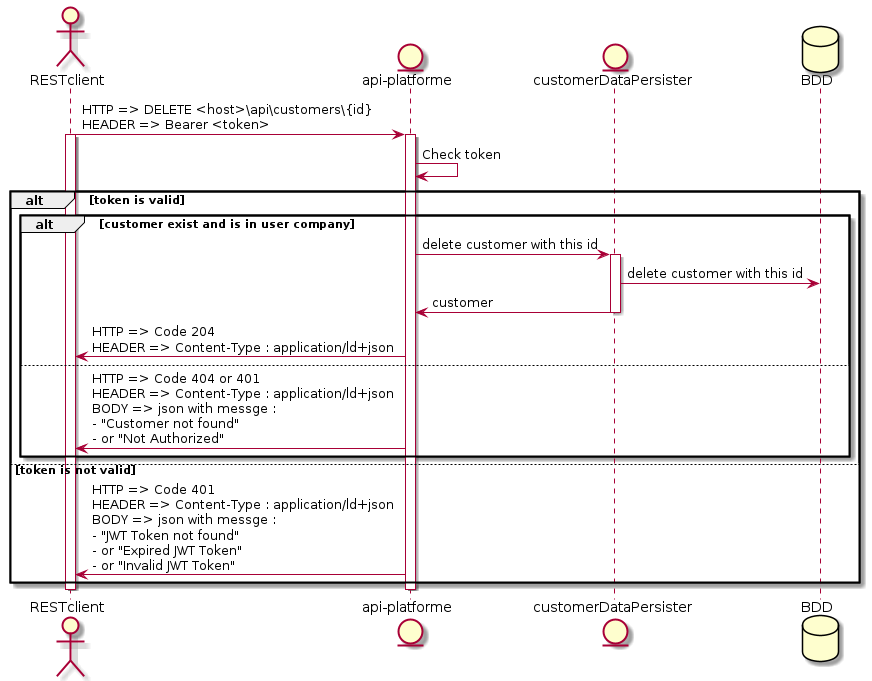

The diagram above was rendered by PlantUML. Its source (embedded in the PNG):
@startuml
    actor RESTclient
    entity "api-platforme"
    entity customerDataPersister
    database BDD
    
    RESTclient -> "api-platforme" : HTTP => DELETE <host>\api\customers\{id} \nHEADER => Bearer <token>
    activate "api-platforme"
    activate RESTclient
    "api-platforme" -> "api-platforme" : Check token
    
    alt token is valid
        alt customer exist and is in user company
            "api-platforme" -> customerDataPersister : delete customer with this id
            activate customerDataPersister
            customerDataPersister -> BDD : delete customer with this id
            customerDataPersister -> "api-platforme" : customer
            deactivate customerDataPersister
            "api-platforme" -> RESTclient : HTTP => Code 204 \nHEADER => Content-Type : application/ld+json
        else
            "api-platforme" -> RESTclient : HTTP => Code 404 or 401  \nHEADER => Content-Type : application/ld+json \nBODY => json with messge : \n- "Customer not found" \n- or "Not Authorized"
        end
    else token is not valid
        "api-platforme" -> RESTclient : HTTP => Code 401 \nHEADER => Content-Type : application/ld+json \nBODY => json with messge : \n- "JWT Token not found" \n- or "Expired JWT Token"\n- or "Invalid JWT Token"
    end
    deactivate "api-platforme"
    deactivate RESTclient
@enduml